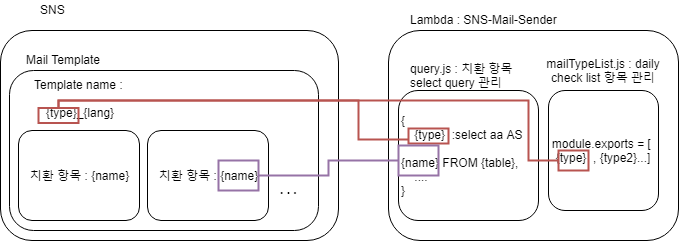

The diagram above was exported from draw.io. Its source (the exported page's mxGraphModel, read from the mxfile embedded in the PNG):
<mxGraphModel dx="1381" dy="760" grid="1" gridSize="10" guides="1" tooltips="1" connect="1" arrows="1" fold="1" page="1" pageScale="1" pageWidth="827" pageHeight="1169" math="0" shadow="0">
  <root>
    <mxCell id="0" />
    <mxCell id="1" parent="0" />
    <mxCell id="iTkiBj7vJsgMD_RMnBB6-6" value="" style="rounded=1;whiteSpace=wrap;html=1;align=center;" parent="1" vertex="1">
      <mxGeometry x="40" y="270" width="338" height="210" as="geometry" />
    </mxCell>
    <mxCell id="iTkiBj7vJsgMD_RMnBB6-11" value="" style="rounded=1;whiteSpace=wrap;html=1;align=center;" parent="1" vertex="1">
      <mxGeometry x="49" y="310" width="309" height="160" as="geometry" />
    </mxCell>
    <mxCell id="iTkiBj7vJsgMD_RMnBB6-7" value="SNS" style="text;html=1;resizable=0;points=[];autosize=1;align=left;verticalAlign=top;spacingTop=-4;" parent="1" vertex="1">
      <mxGeometry x="78" y="240" width="40" height="20" as="geometry" />
    </mxCell>
    <mxCell id="iTkiBj7vJsgMD_RMnBB6-8" value="치환 항목 : {name}" style="rounded=1;whiteSpace=wrap;html=1;direction=south;" parent="1" vertex="1">
      <mxGeometry x="58" y="370" width="121" height="90" as="geometry" />
    </mxCell>
    <mxCell id="iTkiBj7vJsgMD_RMnBB6-9" value="Template name :&lt;br&gt;&lt;br&gt;&amp;nbsp;{type}_{lang}" style="text;html=1;resizable=0;points=[];autosize=1;align=center;verticalAlign=top;spacingTop=-4;" parent="1" vertex="1">
      <mxGeometry x="68" y="315" width="100" height="40" as="geometry" />
    </mxCell>
    <mxCell id="iTkiBj7vJsgMD_RMnBB6-12" value="치환 항목 : {name}" style="rounded=1;whiteSpace=wrap;html=1;direction=south;" parent="1" vertex="1">
      <mxGeometry x="187" y="370" width="121" height="90" as="geometry" />
    </mxCell>
    <mxCell id="iTkiBj7vJsgMD_RMnBB6-14" value="&lt;b&gt;. . .&lt;/b&gt;" style="text;html=1;resizable=0;points=[];autosize=1;align=left;verticalAlign=top;spacingTop=-4;" parent="1" vertex="1">
      <mxGeometry x="318" y="420" width="30" height="20" as="geometry" />
    </mxCell>
    <mxCell id="iTkiBj7vJsgMD_RMnBB6-15" value="Mail Template" style="text;html=1;resizable=0;points=[];autosize=1;align=left;verticalAlign=top;spacingTop=-4;" parent="1" vertex="1">
      <mxGeometry x="63.5" y="290" width="90" height="20" as="geometry" />
    </mxCell>
    <mxCell id="iTkiBj7vJsgMD_RMnBB6-16" value="&lt;span style=&quot;white-space: normal&quot;&gt;&lt;br&gt;&lt;/span&gt;" style="rounded=1;whiteSpace=wrap;html=1;align=left;verticalAlign=top;" parent="1" vertex="1">
      <mxGeometry x="428" y="270" width="290" height="210" as="geometry" />
    </mxCell>
    <mxCell id="iTkiBj7vJsgMD_RMnBB6-17" value="Lambda : SNS-Mail-Sender" style="text;html=1;resizable=0;points=[];autosize=1;align=left;verticalAlign=top;spacingTop=-4;" parent="1" vertex="1">
      <mxGeometry x="448" y="250" width="160" height="20" as="geometry" />
    </mxCell>
    <mxCell id="t_u6q6FgZlX0wvnWZK-k-1" value="{&lt;br&gt;&amp;nbsp; &amp;nbsp; {type}&amp;nbsp; :select aa AS &lt;br&gt;&lt;br&gt;{name} FROM {table},&lt;br&gt;&amp;nbsp; &amp;nbsp; ....&lt;br&gt;}" style="rounded=1;whiteSpace=wrap;html=1;align=left;" vertex="1" parent="1">
      <mxGeometry x="438" y="330" width="140" height="130" as="geometry" />
    </mxCell>
    <mxCell id="t_u6q6FgZlX0wvnWZK-k-2" value="module.exports = [&amp;nbsp; {type}&amp;nbsp; , {type2}...]" style="rounded=1;whiteSpace=wrap;html=1;" vertex="1" parent="1">
      <mxGeometry x="588" y="330" width="110" height="120" as="geometry" />
    </mxCell>
    <mxCell id="t_u6q6FgZlX0wvnWZK-k-7" value="&lt;span&gt;query.js : 치환 항목 select query 관리&lt;/span&gt;" style="text;html=1;strokeColor=none;fillColor=none;align=left;verticalAlign=middle;whiteSpace=wrap;rounded=0;" vertex="1" parent="1">
      <mxGeometry x="448" y="290" width="130" height="50" as="geometry" />
    </mxCell>
    <mxCell id="t_u6q6FgZlX0wvnWZK-k-8" value="&lt;span style=&quot;text-align: left&quot;&gt;mailTypeList.js : daily check list 항목 관리&lt;/span&gt;" style="text;html=1;strokeColor=none;fillColor=none;align=center;verticalAlign=middle;whiteSpace=wrap;rounded=0;" vertex="1" parent="1">
      <mxGeometry x="578" y="290" width="130" height="40" as="geometry" />
    </mxCell>
    <mxCell id="t_u6q6FgZlX0wvnWZK-k-18" style="edgeStyle=orthogonalEdgeStyle;rounded=0;orthogonalLoop=1;jettySize=auto;html=1;exitX=0.5;exitY=0;exitDx=0;exitDy=0;entryX=0;entryY=0.75;entryDx=0;entryDy=0;endArrow=none;endFill=0;fillColor=#f8cecc;strokeColor=#b85450;strokeWidth=2;" edge="1" parent="1" source="t_u6q6FgZlX0wvnWZK-k-10" target="t_u6q6FgZlX0wvnWZK-k-11">
      <mxGeometry relative="1" as="geometry">
        <Array as="points">
          <mxPoint x="98" y="340" />
          <mxPoint x="398" y="340" />
          <mxPoint x="398" y="379" />
        </Array>
      </mxGeometry>
    </mxCell>
    <mxCell id="t_u6q6FgZlX0wvnWZK-k-10" value="" style="rounded=0;whiteSpace=wrap;html=1;align=left;fillColor=none;strokeColor=#B85450;strokeWidth=2;" vertex="1" parent="1">
      <mxGeometry x="78" y="347.5" width="40" height="15" as="geometry" />
    </mxCell>
    <mxCell id="t_u6q6FgZlX0wvnWZK-k-11" value="" style="rounded=0;whiteSpace=wrap;html=1;align=left;fillColor=none;strokeColor=#B85450;strokeWidth=2;" vertex="1" parent="1">
      <mxGeometry x="448" y="368" width="40" height="15" as="geometry" />
    </mxCell>
    <mxCell id="t_u6q6FgZlX0wvnWZK-k-19" style="edgeStyle=orthogonalEdgeStyle;rounded=0;orthogonalLoop=1;jettySize=auto;html=1;exitX=0;exitY=0.5;exitDx=0;exitDy=0;entryX=0.5;entryY=0;entryDx=0;entryDy=0;endArrow=none;endFill=0;fillColor=#f8cecc;strokeColor=#b85450;strokeWidth=2;" edge="1" parent="1" source="t_u6q6FgZlX0wvnWZK-k-12" target="t_u6q6FgZlX0wvnWZK-k-10">
      <mxGeometry relative="1" as="geometry">
        <Array as="points">
          <mxPoint x="568" y="400" />
          <mxPoint x="568" y="340" />
          <mxPoint x="98" y="340" />
        </Array>
      </mxGeometry>
    </mxCell>
    <mxCell id="t_u6q6FgZlX0wvnWZK-k-12" value="" style="rounded=0;whiteSpace=wrap;html=1;align=left;fillColor=none;strokeColor=#B85450;strokeWidth=2;" vertex="1" parent="1">
      <mxGeometry x="598" y="390" width="30" height="20" as="geometry" />
    </mxCell>
    <mxCell id="t_u6q6FgZlX0wvnWZK-k-22" style="edgeStyle=orthogonalEdgeStyle;rounded=0;orthogonalLoop=1;jettySize=auto;html=1;exitX=1;exitY=0.5;exitDx=0;exitDy=0;entryX=0;entryY=0.5;entryDx=0;entryDy=0;endArrow=none;endFill=0;strokeWidth=2;fillColor=#e1d5e7;strokeColor=#9673a6;" edge="1" parent="1" source="t_u6q6FgZlX0wvnWZK-k-20" target="t_u6q6FgZlX0wvnWZK-k-21">
      <mxGeometry relative="1" as="geometry">
        <Array as="points">
          <mxPoint x="368" y="415" />
          <mxPoint x="368" y="400" />
        </Array>
      </mxGeometry>
    </mxCell>
    <mxCell id="t_u6q6FgZlX0wvnWZK-k-20" value="" style="rounded=0;whiteSpace=wrap;html=1;strokeColor=#9673a6;strokeWidth=2;fillColor=none;align=left;" vertex="1" parent="1">
      <mxGeometry x="258" y="400" width="40" height="30" as="geometry" />
    </mxCell>
    <mxCell id="t_u6q6FgZlX0wvnWZK-k-21" value="" style="rounded=0;whiteSpace=wrap;html=1;strokeColor=#9673a6;strokeWidth=2;fillColor=none;align=left;" vertex="1" parent="1">
      <mxGeometry x="438" y="385" width="40" height="30" as="geometry" />
    </mxCell>
  </root>
</mxGraphModel>